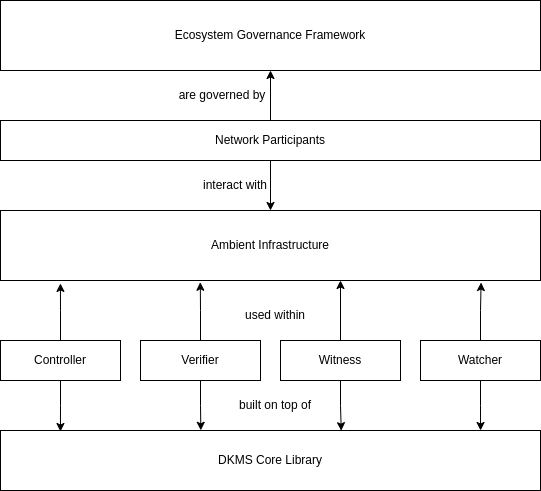

The diagram above was exported from draw.io. Its source (the exported page's mxGraphModel, read from the mxfile embedded in the PNG):
<mxGraphModel dx="1604" dy="2269" grid="1" gridSize="10" guides="1" tooltips="1" connect="1" arrows="1" fold="1" page="1" pageScale="1" pageWidth="850" pageHeight="1100" math="0" shadow="0">
  <root>
    <mxCell id="0" />
    <mxCell id="1" parent="0" />
    <mxCell id="2" value="DKMS Core Library" style="rounded=0;whiteSpace=wrap;html=1;" parent="1" vertex="1">
      <mxGeometry x="50" y="350" width="540" height="60" as="geometry" />
    </mxCell>
    <mxCell id="3" value="Ambient Infrastructure" style="rounded=0;whiteSpace=wrap;html=1;" parent="1" vertex="1">
      <mxGeometry x="50" y="130" width="540" height="70" as="geometry" />
    </mxCell>
    <mxCell id="10" style="edgeStyle=orthogonalEdgeStyle;rounded=0;orthogonalLoop=1;jettySize=auto;html=1;entryX=0.111;entryY=0.017;entryDx=0;entryDy=0;entryPerimeter=0;" parent="1" source="4" target="2" edge="1">
      <mxGeometry relative="1" as="geometry" />
    </mxCell>
    <mxCell id="14" style="edgeStyle=orthogonalEdgeStyle;rounded=0;orthogonalLoop=1;jettySize=auto;html=1;entryX=0.111;entryY=1.042;entryDx=0;entryDy=0;entryPerimeter=0;" parent="1" source="4" target="3" edge="1">
      <mxGeometry relative="1" as="geometry" />
    </mxCell>
    <mxCell id="4" value="Controller" style="rounded=0;whiteSpace=wrap;html=1;" parent="1" vertex="1">
      <mxGeometry x="50" y="260" width="120" height="40" as="geometry" />
    </mxCell>
    <mxCell id="5" value="built on top of" style="text;html=1;strokeColor=none;fillColor=none;align=center;verticalAlign=middle;whiteSpace=wrap;rounded=0;" parent="1" vertex="1">
      <mxGeometry x="250" y="310" width="150" height="30" as="geometry" />
    </mxCell>
    <mxCell id="11" style="edgeStyle=orthogonalEdgeStyle;rounded=0;orthogonalLoop=1;jettySize=auto;html=1;entryX=0.371;entryY=-0.003;entryDx=0;entryDy=0;entryPerimeter=0;" parent="1" source="7" target="2" edge="1">
      <mxGeometry relative="1" as="geometry" />
    </mxCell>
    <mxCell id="15" style="edgeStyle=orthogonalEdgeStyle;rounded=0;orthogonalLoop=1;jettySize=auto;html=1;entryX=0.37;entryY=1.025;entryDx=0;entryDy=0;entryPerimeter=0;" parent="1" source="7" target="3" edge="1">
      <mxGeometry relative="1" as="geometry" />
    </mxCell>
    <mxCell id="7" value="Verifier" style="rounded=0;whiteSpace=wrap;html=1;" parent="1" vertex="1">
      <mxGeometry x="190" y="260" width="120" height="40" as="geometry" />
    </mxCell>
    <mxCell id="12" style="edgeStyle=orthogonalEdgeStyle;rounded=0;orthogonalLoop=1;jettySize=auto;html=1;entryX=0.631;entryY=0.003;entryDx=0;entryDy=0;entryPerimeter=0;" parent="1" source="8" target="2" edge="1">
      <mxGeometry relative="1" as="geometry" />
    </mxCell>
    <mxCell id="16" style="edgeStyle=orthogonalEdgeStyle;rounded=0;orthogonalLoop=1;jettySize=auto;html=1;" parent="1" source="8" edge="1">
      <mxGeometry relative="1" as="geometry">
        <mxPoint x="390" y="200" as="targetPoint" />
      </mxGeometry>
    </mxCell>
    <mxCell id="8" value="Witness" style="rounded=0;whiteSpace=wrap;html=1;" parent="1" vertex="1">
      <mxGeometry x="330" y="260" width="120" height="40" as="geometry" />
    </mxCell>
    <mxCell id="13" style="edgeStyle=orthogonalEdgeStyle;rounded=0;orthogonalLoop=1;jettySize=auto;html=1;entryX=0.889;entryY=0;entryDx=0;entryDy=0;entryPerimeter=0;" parent="1" source="9" target="2" edge="1">
      <mxGeometry relative="1" as="geometry" />
    </mxCell>
    <mxCell id="17" style="edgeStyle=orthogonalEdgeStyle;rounded=0;orthogonalLoop=1;jettySize=auto;html=1;entryX=0.89;entryY=1.029;entryDx=0;entryDy=0;entryPerimeter=0;" parent="1" source="9" target="3" edge="1">
      <mxGeometry relative="1" as="geometry" />
    </mxCell>
    <mxCell id="9" value="Watcher" style="rounded=0;whiteSpace=wrap;html=1;" parent="1" vertex="1">
      <mxGeometry x="470" y="260" width="120" height="40" as="geometry" />
    </mxCell>
    <mxCell id="18" value="used within" style="text;html=1;strokeColor=none;fillColor=none;align=center;verticalAlign=middle;whiteSpace=wrap;rounded=0;" parent="1" vertex="1">
      <mxGeometry x="250" y="220" width="150" height="30" as="geometry" />
    </mxCell>
    <mxCell id="19" value="Ecosystem Governance Framework" style="rounded=0;whiteSpace=wrap;html=1;" parent="1" vertex="1">
      <mxGeometry x="50" y="-80" width="540" height="70" as="geometry" />
    </mxCell>
    <mxCell id="26" style="edgeStyle=orthogonalEdgeStyle;rounded=0;orthogonalLoop=1;jettySize=auto;html=1;entryX=0.5;entryY=0;entryDx=0;entryDy=0;" parent="1" source="25" target="3" edge="1">
      <mxGeometry relative="1" as="geometry" />
    </mxCell>
    <mxCell id="27" style="edgeStyle=orthogonalEdgeStyle;rounded=0;orthogonalLoop=1;jettySize=auto;html=1;entryX=0.5;entryY=1;entryDx=0;entryDy=0;" parent="1" source="25" target="19" edge="1">
      <mxGeometry relative="1" as="geometry" />
    </mxCell>
    <mxCell id="25" value="Network Participants" style="rounded=0;whiteSpace=wrap;html=1;" parent="1" vertex="1">
      <mxGeometry x="50" y="40" width="540" height="40" as="geometry" />
    </mxCell>
    <mxCell id="28" value="interact with" style="text;html=1;strokeColor=none;fillColor=none;align=center;verticalAlign=middle;whiteSpace=wrap;rounded=0;" parent="1" vertex="1">
      <mxGeometry x="210" y="90" width="150" height="30" as="geometry" />
    </mxCell>
    <mxCell id="29" value="are governed by" style="text;html=1;strokeColor=none;fillColor=none;align=center;verticalAlign=middle;whiteSpace=wrap;rounded=0;" parent="1" vertex="1">
      <mxGeometry x="197" width="150" height="30" as="geometry" />
    </mxCell>
  </root>
</mxGraphModel>